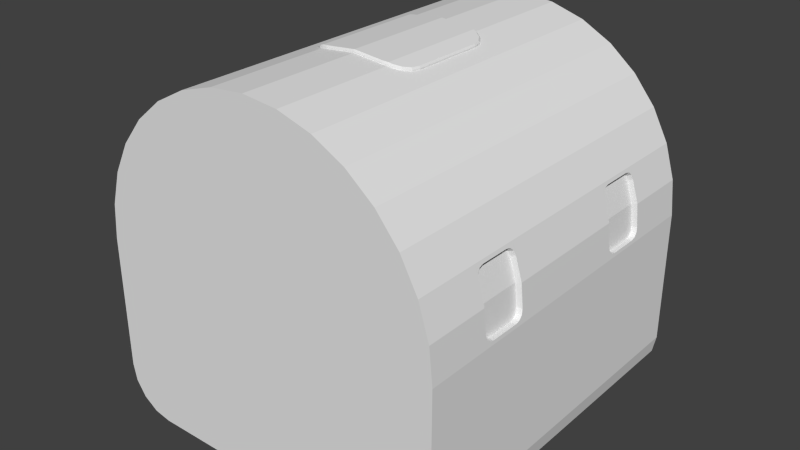 # Source: Fuselage0500_cabin.blend  (saved by Blender 2.76.0; exported with 4.5.12 LTS)
import bpy
from mathutils import Matrix  # noqa: F401  (used for matrix-valued properties, if any)

bpy.ops.wm.read_factory_settings(use_empty=True)
scene = bpy.context.scene
scene.name = 'Scene'

# ---- collections
col_collection_1 = bpy.data.collections.new('Collection 1'); scene.collection.children.link(col_collection_1)

# ---- world
world_world = bpy.data.worlds.new('World'); scene.world = world_world
world_world.color = (0.05088, 0.05088, 0.05088)
world_world.use_sun_shadow = False
world_world.sun_shadow_jitter_overblur = 0.0
world_world.cycles.sampling_method = 'MANUAL'
world_world.cycles.sample_map_resolution = 256

# ---- meshes
me_cube_001 = bpy.data.meshes.new('Cube.001')
me_cube_001.from_pydata([(1.0, -1.0, -3.576e-07), (0.1951, 1.0, 0.9808), (0.3827, -1.0, 0.9239), (0.7071, 1.0, 0.7071), (0.3827, 1.0, 0.9239), (0.9268, 1.0, -0.9268), (0.9239, 1.0, 0.3827), (0.9808, 1.0, 0.1951), (0.981, 1.0, -0.8457), (0.8457, 1.0, -0.981), (0.5556, 1.0, 0.8315), (2.384e-07, -1.0, 1.0), (0.1951, -1.0, 0.9808), (0.8457, -1.0, -0.981), (0.75, -1.0, -1.0), (0.9808, -1.0, 0.1951), (0.981, -1.0, -0.8457), (0.5556, -1.0, 0.8315), (1.0, -1.0, -0.75), (1.0, 1.0, -3.576e-07), (0.8315, 1.0, 0.5556), (0.1951, -0.3198, 0.9808), (0.0, 0.325, 1.0), (0.75, 1.0, -1.0), (0.0, 1.0, -1.0), (2.384e-07, 1.0, 1.0), (0.9268, -1.0, -0.9268), (0.9239, -1.0, 0.3827), (0.8315, -1.0, 0.5556), (0.7071, -1.0, 0.7071), (0.0, -1.0, -1.0), (1.0, 1.0, -0.75), (0.9808, 0.635, 0.1951), (0.9808, 0.365, 0.1951), (0.9514, 0.631, 0.1892), (0.9514, 0.3691, 0.1892), (0.9808, -0.365, 0.1951), (0.9808, -0.635, 0.1951), (0.9514, -0.369, 0.1892), (0.9514, -0.6309, 0.1892), (0.9239, -0.635, 0.3827), (0.9239, -0.365, 0.3827), (0.9239, 0.635, 0.3827), (0.9239, 0.365, 0.3827), (1.0, -0.635, -3.576e-07), (1.0, -0.365, -3.576e-07), (1.0, 0.635, -3.576e-07), (1.0, 0.365, -3.576e-07), (0.9296, 0.5845, 0.3639), (0.9441, 0.635, 0.3159), (0.9315, 0.6098, 0.3575), (0.9369, 0.6282, 0.3399), (0.9932, 0.635, 0.06942), (0.9981, 0.5845, 0.01951), (0.9956, 0.6282, 0.04446), (0.9974, 0.6098, 0.0262), (0.9441, 0.365, 0.3159), (0.9296, 0.4155, 0.3639), (0.9368, 0.3718, 0.3399), (0.9315, 0.3902, 0.3575), (0.9981, 0.4155, 0.01951), (0.9932, 0.365, 0.06942), (0.9974, 0.3902, 0.0262), (0.9956, 0.3718, 0.04446), (0.9162, 0.6309, 0.305), (0.9017, 0.5805, 0.353), (0.909, 0.6242, 0.329), (0.9036, 0.6057, 0.3466), (0.9681, 0.5805, 0.01892), (0.9632, 0.6309, 0.06883), (0.9675, 0.6057, 0.02561), (0.9657, 0.6242, 0.04388), (0.9017, 0.4195, 0.353), (0.9162, 0.3691, 0.305), (0.9036, 0.3943, 0.3466), (0.909, 0.3758, 0.329), (0.9632, 0.3691, 0.06883), (0.9681, 0.4195, 0.01892), (0.9657, 0.3758, 0.04388), (0.9675, 0.3943, 0.02561), (0.9296, -0.4155, 0.3639), (0.9441, -0.365, 0.3159), (0.9315, -0.3902, 0.3575), (0.9369, -0.3718, 0.3399), (0.9932, -0.365, 0.06942), (0.9981, -0.4155, 0.01951), (0.9956, -0.3718, 0.04446), (0.9974, -0.3902, 0.0262), (0.9441, -0.635, 0.3159), (0.9296, -0.5845, 0.3639), (0.9368, -0.6282, 0.3399), (0.9315, -0.6098, 0.3575), (0.9981, -0.5845, 0.01951), (0.9932, -0.635, 0.06942), (0.9974, -0.6098, 0.0262), (0.9956, -0.6282, 0.04446), (0.9162, -0.369, 0.305), (0.9017, -0.4195, 0.353), (0.909, -0.3758, 0.329), (0.9036, -0.3943, 0.3466), (0.9681, -0.4195, 0.01892), (0.9632, -0.3691, 0.06883), (0.9675, -0.3943, 0.02561), (0.9657, -0.3758, 0.04388), (0.9017, -0.5805, 0.353), (0.9162, -0.6309, 0.305), (0.9036, -0.6057, 0.3466), (0.909, -0.6242, 0.329), (0.9632, -0.6309, 0.06883), (0.9681, -0.5805, 0.01892), (0.9657, -0.6242, 0.04388), (0.9675, -0.6057, 0.02561), (0.1689, -0.325, 0.9834), (0.2889, -0.205, 0.9523), (0.3827, 0.325, 0.9239), (0.3827, -0.325, 0.9239), (0.2798, -0.2509, 0.9551), (0.2537, -0.2899, 0.963), (0.2148, -0.3159, 0.9748), (0.0, -0.325, 1.0), (0.2148, 0.3159, 0.9748), (0.2537, 0.2899, 0.963), (0.2798, 0.2509, 0.9551), (0.2889, 0.205, 0.9523), (0.1689, 0.325, 0.9834), (0.1951, 0.3198, 0.9808), (0.2487, 0.2843, 0.9795), (0.2537, 0.2899, 0.9703), (0.2121, 0.3088, 0.9906), (0.2148, 0.3159, 0.9821), (0.0, -0.325, 1.007), (2.268e-10, -0.3175, 1.015), (0.2121, -0.3088, 0.9906), (0.2148, -0.3159, 0.9821), (0.2537, -0.2899, 0.9703), (0.2487, -0.2843, 0.9795), (0.2798, -0.2509, 0.9624), (0.273, -0.2479, 0.9721), (0.2817, -0.2042, 0.9695), (0.2889, -0.205, 0.9597), (0.1682, -0.3175, 0.9984), (0.1689, -0.325, 0.9907), (0.0, 0.3175, 1.015), (5.821e-11, 0.325, 1.007), (0.1951, -0.3198, 0.9881), (0.1951, -0.3122, 0.9958), (0.273, 0.2479, 0.9721), (0.2798, 0.2509, 0.9624), (0.2889, 0.205, 0.9597), (0.2817, 0.2042, 0.9695), (0.1682, 0.3175, 0.9984), (0.1689, 0.325, 0.9907), (0.1951, 0.3198, 0.9881), (0.1951, 0.3122, 0.9958), (-1.0, -1.0, -3.576e-07), (-0.1951, 1.0, 0.9808), (-0.3827, -1.0, 0.9239), (-0.7071, 1.0, 0.7071), (-0.3827, 1.0, 0.9239), (-0.9268, 1.0, -0.9268), (-0.9239, 1.0, 0.3827), (-0.9808, 1.0, 0.1951), (-0.981, 1.0, -0.8457), (-0.8457, 1.0, -0.981), (-0.5556, 1.0, 0.8315), (-0.1951, -1.0, 0.9808), (-0.8457, -1.0, -0.981), (-0.75, -1.0, -1.0), (-0.9808, -1.0, 0.1951), (-0.981, -1.0, -0.8457), (-0.5556, -1.0, 0.8315), (-1.0, -1.0, -0.75), (-1.0, 1.0, -3.576e-07), (-0.8315, 1.0, 0.5556), (-0.1951, -0.3198, 0.9808), (-0.75, 1.0, -1.0), (-0.9268, -1.0, -0.9268), (-0.9239, -1.0, 0.3827), (-0.8315, -1.0, 0.5556), (-0.7071, -1.0, 0.7071), (-1.0, 1.0, -0.75), (-0.9808, 0.635, 0.1951), (-0.9808, 0.365, 0.1951), (-0.9514, 0.631, 0.1892), (-0.9514, 0.3691, 0.1892), (-0.9808, -0.365, 0.1951), (-0.9808, -0.635, 0.1951), (-0.9514, -0.369, 0.1892), (-0.9514, -0.6309, 0.1892), (-0.9239, -0.635, 0.3827), (-0.9239, -0.365, 0.3827), (-0.9239, 0.635, 0.3827), (-0.9239, 0.365, 0.3827), (-1.0, -0.635, -3.576e-07), (-1.0, -0.365, -3.576e-07), (-1.0, 0.635, -3.576e-07), (-1.0, 0.365, -3.576e-07), (-0.9296, 0.5845, 0.3639), (-0.9441, 0.635, 0.3159), (-0.9315, 0.6098, 0.3575), (-0.9369, 0.6282, 0.3399), (-0.9932, 0.635, 0.06942), (-0.9981, 0.5845, 0.01951), (-0.9956, 0.6282, 0.04446), (-0.9974, 0.6098, 0.0262), (-0.9441, 0.365, 0.3159), (-0.9296, 0.4155, 0.3639), (-0.9368, 0.3718, 0.3399), (-0.9315, 0.3902, 0.3575), (-0.9981, 0.4155, 0.01951), (-0.9932, 0.365, 0.06942), (-0.9974, 0.3902, 0.0262), (-0.9956, 0.3718, 0.04446), (-0.9162, 0.6309, 0.305), (-0.9017, 0.5805, 0.353), (-0.909, 0.6242, 0.329), (-0.9036, 0.6057, 0.3466), (-0.9681, 0.5805, 0.01892), (-0.9632, 0.6309, 0.06883), (-0.9675, 0.6057, 0.02561), (-0.9657, 0.6242, 0.04388), (-0.9017, 0.4195, 0.353), (-0.9162, 0.3691, 0.305), (-0.9036, 0.3943, 0.3466), (-0.909, 0.3758, 0.329), (-0.9632, 0.3691, 0.06883), (-0.9681, 0.4195, 0.01892), (-0.9657, 0.3758, 0.04388), (-0.9675, 0.3943, 0.02561), (-0.9296, -0.4155, 0.3639), (-0.9441, -0.365, 0.3159), (-0.9315, -0.3902, 0.3575), (-0.9369, -0.3718, 0.3399), (-0.9932, -0.365, 0.06942), (-0.9981, -0.4155, 0.01951), (-0.9956, -0.3718, 0.04446), (-0.9974, -0.3902, 0.0262), (-0.9441, -0.635, 0.3159), (-0.9296, -0.5845, 0.3639), (-0.9368, -0.6282, 0.3399), (-0.9315, -0.6098, 0.3575), (-0.9981, -0.5845, 0.01951), (-0.9932, -0.635, 0.06942), (-0.9974, -0.6098, 0.0262), (-0.9956, -0.6282, 0.04446), (-0.9162, -0.369, 0.305), (-0.9017, -0.4195, 0.353), (-0.909, -0.3758, 0.329), (-0.9036, -0.3943, 0.3466), (-0.9681, -0.4195, 0.01892), (-0.9632, -0.3691, 0.06883), (-0.9675, -0.3943, 0.02561), (-0.9657, -0.3758, 0.04388), (-0.9017, -0.5805, 0.353), (-0.9162, -0.6309, 0.305), (-0.9036, -0.6057, 0.3466), (-0.909, -0.6242, 0.329), (-0.9632, -0.6309, 0.06883), (-0.9681, -0.5805, 0.01892), (-0.9657, -0.6242, 0.04388), (-0.9675, -0.6057, 0.02561), (-0.1689, -0.325, 0.9834), (-0.2889, -0.205, 0.9523), (-0.3827, 0.325, 0.9239), (-0.3827, -0.325, 0.9239), (-0.2798, -0.2509, 0.9551), (-0.2537, -0.2899, 0.963), (-0.2148, -0.3159, 0.9748), (-0.2148, 0.3159, 0.9748), (-0.2537, 0.2899, 0.963), (-0.2798, 0.2509, 0.9551), (-0.2889, 0.205, 0.9523), (-0.1689, 0.325, 0.9834), (-0.1951, 0.3198, 0.9808), (-0.2487, 0.2843, 0.9795), (-0.2537, 0.2899, 0.9703), (-0.2121, 0.3088, 0.9906), (-0.2148, 0.3159, 0.9821), (-0.2121, -0.3088, 0.9906), (-0.2148, -0.3159, 0.9821), (-0.2537, -0.2899, 0.9703), (-0.2487, -0.2843, 0.9795), (-0.2798, -0.2509, 0.9624), (-0.273, -0.2479, 0.9721), (-0.2817, -0.2042, 0.9695), (-0.2889, -0.205, 0.9597), (-0.1682, -0.3175, 0.9984), (-0.1689, -0.325, 0.9907), (-0.1951, -0.3198, 0.9881), (-0.1951, -0.3122, 0.9958), (-0.273, 0.2479, 0.9721), (-0.2798, 0.2509, 0.9624), (-0.2889, 0.205, 0.9597), (-0.2817, 0.2042, 0.9695), (-0.1682, 0.3175, 0.9984), (-0.1689, 0.325, 0.9907), (-0.1951, 0.3198, 0.9881), (-0.1951, 0.3122, 0.9958)], [], [(9, 13, 14, 23), (24, 23, 14, 30), (41, 43, 42, 6, 20, 28, 27, 40), (5, 8, 16, 26), (16, 8, 31, 18), (14, 13, 26, 16, 18, 0, 15, 27, 28, 29, 17, 2, 12, 11, 30), (29, 28, 20, 3), (10, 17, 29, 3), (20, 6, 7, 19, 31, 8, 5, 9, 23, 24, 25, 1, 4, 10, 3), (13, 9, 5, 26), (60, 53, 68, 77), (57, 72, 65, 48), (58, 59, 57, 43, 56), (52, 32, 34, 69), (49, 64, 34, 32), (61, 76, 35, 33), (64, 66, 67, 65, 72, 74, 75, 73, 35, 34), (56, 33, 35, 73), (89, 104, 97, 80), (68, 70, 71, 69, 34, 35, 76, 78, 79, 77), (92, 85, 100, 109), (84, 36, 38, 101), (81, 96, 38, 36), (93, 108, 39, 37), (96, 98, 99, 97, 104, 106, 107, 105, 39, 38), (88, 37, 39, 105), (100, 102, 103, 101, 38, 39, 108, 110, 111, 109), (48, 65, 67, 50), (50, 67, 66, 51), (51, 66, 64, 49), (56, 73, 75, 58), (58, 75, 74, 59), (59, 74, 72, 57), (52, 69, 71, 54), (54, 71, 70, 55), (55, 70, 68, 53), (60, 77, 79, 62), (62, 79, 78, 63), (63, 78, 76, 61), (80, 97, 99, 82), (82, 99, 98, 83), (83, 98, 96, 81), (88, 105, 107, 90), (90, 107, 106, 91), (91, 106, 104, 89), (84, 101, 103, 86), (86, 103, 102, 87), (87, 102, 100, 85), (92, 109, 111, 94), (94, 111, 110, 95), (95, 110, 108, 93), (82, 83, 81, 41, 80), (62, 63, 61, 47, 60), (86, 87, 85, 45, 84), (94, 95, 93, 44, 92), (90, 91, 89, 40, 88), (50, 51, 49, 42, 48), (54, 55, 53, 46, 52), (47, 46, 53, 60), (42, 43, 57, 48), (33, 36, 84, 45, 47, 61), (33, 56, 43, 41, 81, 36), (41, 40, 89, 80), (44, 45, 85, 92), (19, 46, 47, 45, 44, 0, 18, 31), (7, 32, 52, 46, 19), (32, 7, 6, 42, 49), (40, 27, 15, 37, 88), (15, 0, 44, 93, 37), (4, 114, 115, 2, 17, 10), (21, 118, 133, 144), (124, 22, 143, 151), (117, 134, 133, 118), (116, 136, 134, 117), (113, 139, 136, 116), (123, 148, 139, 113), (21, 144, 141, 112), (125, 124, 151, 152), (121, 120, 129, 127), (125, 152, 129, 120), (145, 153, 150, 142, 131, 140), (116, 117, 118, 21, 115, 113), (123, 122, 147, 148), (122, 121, 127, 147), (112, 141, 130, 119), (141, 144, 145, 140), (133, 134, 135, 132), (130, 141, 140, 131), (132, 145, 144, 133), (134, 136, 137, 135), (142, 150, 151, 143), (139, 148, 149, 138), (129, 152, 153, 128), (128, 126, 127, 129), (126, 146, 147, 127), (150, 153, 152, 151), (136, 139, 138, 137), (146, 149, 148, 147), (135, 137, 138, 149, 146, 126, 128, 153, 145, 132), (125, 120, 121, 122, 123, 114), (114, 123, 113, 115), (1, 125, 114, 4), (1, 25, 22, 124, 125), (2, 115, 21, 12), (12, 21, 112, 119, 11), (163, 175, 167, 166), (190, 189, 177, 178, 173, 160, 191, 192), (159, 176, 169, 162), (169, 171, 180, 162), (179, 157, 173, 178), (164, 157, 179, 170), (166, 176, 159, 163), (209, 226, 217, 202), (206, 197, 214, 221), (207, 205, 192, 206, 208), (201, 218, 183, 181), (198, 181, 183, 213), (210, 182, 184, 225), (213, 183, 184, 222, 224, 223, 221, 214, 216, 215), (205, 222, 184, 182), (238, 229, 246, 253), (217, 226, 228, 227, 225, 184, 183, 218, 220, 219), (241, 258, 249, 234), (233, 250, 187, 185), (230, 185, 187, 245), (242, 186, 188, 257), (245, 187, 188, 254, 256, 255, 253, 246, 248, 247), (237, 254, 188, 186), (249, 258, 260, 259, 257, 188, 187, 250, 252, 251), (197, 199, 216, 214), (199, 200, 215, 216), (200, 198, 213, 215), (205, 207, 224, 222), (207, 208, 223, 224), (208, 206, 221, 223), (201, 203, 220, 218), (203, 204, 219, 220), (204, 202, 217, 219), (209, 211, 228, 226), (211, 212, 227, 228), (212, 210, 225, 227), (229, 231, 248, 246), (231, 232, 247, 248), (232, 230, 245, 247), (237, 239, 256, 254), (239, 240, 255, 256), (240, 238, 253, 255), (233, 235, 252, 250), (235, 236, 251, 252), (236, 234, 249, 251), (241, 243, 260, 258), (243, 244, 259, 260), (244, 242, 257, 259), (231, 229, 190, 230, 232), (211, 209, 196, 210, 212), (235, 233, 194, 234, 236), (243, 241, 193, 242, 244), (239, 237, 189, 238, 240), (199, 197, 191, 198, 200), (203, 201, 195, 202, 204), (196, 209, 202, 195), (191, 197, 206, 192), (182, 210, 196, 194, 233, 185), (182, 185, 230, 190, 192, 205), (190, 229, 238, 189), (193, 241, 234, 194), (172, 180, 171, 154, 193, 194, 196, 195), (161, 172, 195, 201, 181), (181, 198, 191, 160, 161), (189, 237, 186, 168, 177), (168, 186, 242, 193, 154), (158, 164, 170, 156, 264, 263), (174, 288, 279, 267), (266, 267, 279, 280), (265, 266, 280, 282), (262, 265, 282, 285), (271, 262, 285, 292), (174, 261, 287, 288), (273, 296, 295, 272), (269, 275, 277, 268), (273, 268, 277, 296), (265, 262, 264, 174, 267, 266), (271, 292, 291, 270), (270, 291, 275, 269), (287, 286, 289, 288), (279, 278, 281, 280), (278, 279, 288, 289), (280, 281, 283, 282), (285, 284, 293, 292), (277, 276, 297, 296), (276, 277, 275, 274), (274, 275, 291, 290), (294, 295, 296, 297), (282, 283, 284, 285), (290, 291, 292, 293), (281, 278, 289, 297, 276, 274, 290, 293, 284, 283), (273, 263, 271, 270, 269, 268), (263, 264, 262, 271), (155, 158, 263, 273), (156, 165, 174, 264), (130, 287, 261, 119), (130, 131, 286, 287), (11, 119, 261, 174, 165), (131, 142, 294, 297, 289, 286), (143, 295, 294, 142), (22, 272, 295, 143), (25, 155, 273, 272, 22), (24, 30, 167, 175), (25, 24, 175, 163, 159, 162, 180, 172, 161, 160, 173, 157, 164, 158, 155), (11, 165, 156, 170, 179, 178, 177, 168, 154, 171, 169, 176, 166, 167, 30)])
_uv = me_cube_001.uv_layers.new(name='UVMap')
_uv.uv.foreach_set('vector', [0.07356, 0.003933, 0.07356, 0.4414, 0.05284, 0.4414, 0.05284, 0.003933, 0.1358, 0.00387, 0.3018, 0.00387, 0.3018, 0.4414, 0.1358, 0.4414, 0.5624, 0.1433, 0.5624, 0.3035, 0.5624, 0.3628, 0.5624, 0.4429, 0.5194, 0.4429, 0.5194, 0.003974, 0.5624, 0.003974, 0.5624, 0.08408, 0.09428, 0.003933, 0.115, 0.003933, 0.115, 0.4414, 0.09428, 0.4414, 0.115, 0.4414, 0.115, 0.003933, 0.1357, 0.003933, 0.1357, 0.4414, 0.9983, 0.8095, 0.9937, 0.7865, 0.9806, 0.7669, 0.9611, 0.7539, 0.938, 0.7493, 0.7573, 0.7493, 0.7103, 0.7539, 0.6651, 0.7676, 0.6235, 0.7899, 0.587, 0.8199, 0.557, 0.8564, 0.5347, 0.898, 0.521, 0.9432, 0.5164, 0.9903, 0.9983, 0.9903, 0.4763, 0.003974, 0.5194, 0.003974, 0.5194, 0.4429, 0.4763, 0.4429, 0.4333, 0.4429, 0.4333, 0.003974, 0.4763, 0.003974, 0.4763, 0.4429, 0.6235, 0.7899, 0.6651, 0.7676, 0.7103, 0.7539, 0.7573, 0.7493, 0.938, 0.7493, 0.9611, 0.7539, 0.9806, 0.7669, 0.9937, 0.7865, 0.9983, 0.8095, 0.9983, 0.9903, 0.5164, 0.9903, 0.521, 0.9433, 0.5347, 0.898, 0.557, 0.8564, 0.587, 0.8199, 0.07356, 0.4414, 0.07356, 0.003933, 0.09428, 0.003933, 0.09428, 0.4414, 0.242, 0.8086, 0.2719, 0.8086, 0.2712, 0.8139, 0.2427, 0.8139, 0.242, 0.7959, 0.2427, 0.7906, 0.2712, 0.7906, 0.2719, 0.7959, 0.2007, 0.9134, 0.1965, 0.909, 0.1909, 0.9073, 0.2026, 0.9033, 0.2026, 0.9196, 0.2856, 0.81, 0.3075, 0.8147, 0.3058, 0.8198, 0.2849, 0.8153, 0.2856, 0.7946, 0.2849, 0.7893, 0.3058, 0.7848, 0.3075, 0.7899, 0.2282, 0.81, 0.229, 0.8153, 0.208, 0.8198, 0.2064, 0.8147, 0.4073, 0.8705, 0.4056, 0.8768, 0.401, 0.8815, 0.3946, 0.8832, 0.3539, 0.8832, 0.3475, 0.8815, 0.3428, 0.8768, 0.3411, 0.8705, 0.3411, 0.8399, 0.4073, 0.8399, 0.2282, 0.7946, 0.2064, 0.7899, 0.208, 0.7848, 0.229, 0.7893, 0.1566, 0.8382, 0.1573, 0.8329, 0.1858, 0.8329, 0.1865, 0.8382, 0.3946, 0.7966, 0.401, 0.7983, 0.4056, 0.803, 0.4073, 0.8093, 0.4073, 0.8399, 0.3411, 0.8399, 0.3411, 0.8093, 0.3428, 0.803, 0.3475, 0.7983, 0.3539, 0.7966, 0.1566, 0.839, 0.1865, 0.839, 0.1858, 0.8443, 0.1573, 0.8443, 0.2002, 0.8403, 0.2221, 0.8451, 0.2205, 0.8502, 0.1995, 0.8456, 0.2002, 0.8369, 0.1995, 0.8316, 0.2205, 0.8271, 0.2221, 0.8322, 0.1429, 0.8403, 0.1436, 0.8456, 0.1226, 0.8502, 0.121, 0.8451, 0.4073, 0.8705, 0.4056, 0.8768, 0.401, 0.8815, 0.3946, 0.8832, 0.3539, 0.8832, 0.3475, 0.8815, 0.3428, 0.8768, 0.3411, 0.8705, 0.3411, 0.8399, 0.4073, 0.8399, 0.1429, 0.8369, 0.121, 0.8322, 0.1226, 0.8271, 0.1436, 0.8316, 0.3946, 0.7966, 0.401, 0.7983, 0.4056, 0.803, 0.4073, 0.8093, 0.4073, 0.8399, 0.3411, 0.8399, 0.3411, 0.8093, 0.3428, 0.803, 0.3475, 0.7983, 0.3539, 0.7966, 0.2719, 0.7959, 0.2712, 0.7906, 0.2758, 0.7905, 0.2765, 0.7958, 0.2765, 0.7958, 0.2758, 0.7905, 0.2804, 0.7901, 0.2811, 0.7954, 0.2811, 0.7954, 0.2804, 0.7901, 0.2849, 0.7893, 0.2856, 0.7946, 0.2282, 0.7946, 0.229, 0.7893, 0.2335, 0.7901, 0.2328, 0.7954, 0.2328, 0.7954, 0.2335, 0.7901, 0.2381, 0.7905, 0.2374, 0.7958, 0.2374, 0.7958, 0.2381, 0.7905, 0.2427, 0.7906, 0.242, 0.7959, 0.2856, 0.81, 0.2849, 0.8153, 0.2804, 0.8145, 0.2811, 0.8092, 0.2811, 0.8092, 0.2804, 0.8145, 0.2758, 0.8141, 0.2765, 0.8088, 0.2765, 0.8088, 0.2758, 0.8141, 0.2712, 0.8139, 0.2719, 0.8086, 0.242, 0.8086, 0.2427, 0.8139, 0.2381, 0.8141, 0.2374, 0.8088, 0.2374, 0.8088, 0.2381, 0.8141, 0.2335, 0.8145, 0.2328, 0.8092, 0.2328, 0.8092, 0.2335, 0.8145, 0.229, 0.8153, 0.2282, 0.81, 0.1865, 0.8382, 0.1858, 0.8329, 0.1904, 0.8328, 0.1911, 0.8381, 0.1911, 0.8381, 0.1904, 0.8328, 0.195, 0.8324, 0.1957, 0.8377, 0.1957, 0.8377, 0.195, 0.8324, 0.1995, 0.8316, 0.2002, 0.8369, 0.1429, 0.8369, 0.1436, 0.8316, 0.1481, 0.8324, 0.1474, 0.8377, 0.1474, 0.8377, 0.1481, 0.8324, 0.1527, 0.8328, 0.152, 0.8381, 0.152, 0.8381, 0.1527, 0.8328, 0.1573, 0.8329, 0.1566, 0.8382, 0.2002, 0.8403, 0.1995, 0.8456, 0.195, 0.8448, 0.1957, 0.8395, 0.1957, 0.8395, 0.195, 0.8448, 0.1904, 0.8444, 0.1911, 0.8391, 0.1911, 0.8391, 0.1904, 0.8444, 0.1858, 0.8443, 0.1865, 0.839, 0.1566, 0.839, 0.1573, 0.8443, 0.1527, 0.8444, 0.152, 0.8391, 0.152, 0.8391, 0.1527, 0.8444, 0.1481, 0.8448, 0.1474, 0.8395, 0.1474, 0.8395, 0.1481, 0.8448, 0.1436, 0.8456, 0.1429, 0.8403, 0.3682, 0.909, 0.364, 0.9134, 0.3626, 0.9196, 0.3626, 0.9033, 0.3738, 0.9073, 0.1965, 0.985, 0.2007, 0.9805, 0.2026, 0.9744, 0.2026, 0.9916, 0.1909, 0.9867, 0.364, 0.9805, 0.3682, 0.985, 0.3738, 0.9867, 0.3626, 0.9916, 0.3626, 0.9744, 0.417, 0.985, 0.4211, 0.9805, 0.4227, 0.9744, 0.4227, 0.9916, 0.4112, 0.9867, 0.4211, 0.9134, 0.417, 0.909, 0.4112, 0.9073, 0.4227, 0.9033, 0.4227, 0.9196, 0.1476, 0.909, 0.1435, 0.9134, 0.1417, 0.9196, 0.1417, 0.9033, 0.1532, 0.9073, 0.1435, 0.9805, 0.1476, 0.985, 0.1532, 0.9867, 0.1417, 0.9916, 0.1417, 0.9744, 0.2026, 0.9916, 0.1417, 0.9916, 0.1532, 0.9867, 0.1909, 0.9867, 0.1417, 0.9033, 0.2026, 0.9033, 0.1909, 0.9073, 0.1532, 0.9073, 0.2026, 0.9477, 0.3626, 0.9477, 0.3626, 0.9744, 0.3626, 0.9916, 0.2026, 0.9916, 0.2026, 0.9744, 0.2026, 0.9477, 0.2026, 0.9196, 0.2026, 0.9033, 0.3626, 0.9033, 0.3626, 0.9196, 0.3626, 0.9477, 0.3626, 0.9033, 0.4227, 0.9033, 0.4112, 0.9073, 0.3738, 0.9073, 0.4227, 0.9916, 0.3626, 0.9916, 0.3738, 0.9867, 0.4112, 0.9867, 0.833, 0.4429, 0.833, 0.3626, 0.833, 0.293, 0.833, 0.1433, 0.833, 0.08406, 0.833, 0.003941, 0.9942, 0.003941, 0.9942, 0.4429, 0.0633, 0.9477, 0.1417, 0.9477, 0.1417, 0.9744, 0.1417, 0.9916, 0.0633, 0.9916, 0.1417, 0.9477, 0.0633, 0.9477, 0.0633, 0.9033, 0.1417, 0.9033, 0.1417, 0.9196, 0.4227, 0.9033, 0.5022, 0.9033, 0.5022, 0.9477, 0.4227, 0.9477, 0.4227, 0.9196, 0.5022, 0.9477, 0.5022, 0.9916, 0.4227, 0.9916, 0.4227, 0.9744, 0.4227, 0.9477, 0.3903, 0.4429, 0.3903, 0.2948, 0.3903, 0.1521, 0.3903, 0.003974, 0.4333, 0.003974, 0.4333, 0.4429, 0.137, 0.8683, 0.1399, 0.866, 0.1403, 0.8672, 0.1375, 0.8695, 0.2657, 0.8709, 0.2904, 0.888, 0.2898, 0.8891, 0.2651, 0.8721, 0.1472, 0.8619, 0.1474, 0.8631, 0.1403, 0.8672, 0.1399, 0.866, 0.1551, 0.8592, 0.1552, 0.8605, 0.1474, 0.8631, 0.1472, 0.8619, 0.1633, 0.8583, 0.1634, 0.8596, 0.1552, 0.8605, 0.1551, 0.8592, 0.2358, 0.8585, 0.2357, 0.8598, 0.1634, 0.8596, 0.1633, 0.8583, 0.137, 0.8683, 0.1375, 0.8695, 0.1334, 0.8719, 0.1328, 0.8707, 0.2616, 0.8685, 0.2657, 0.8709, 0.2651, 0.8721, 0.2611, 0.8697, 0.2516, 0.8621, 0.2588, 0.8662, 0.2584, 0.8674, 0.2513, 0.8634, 0.2616, 0.8685, 0.2611, 0.8697, 0.2584, 0.8674, 0.2588, 0.8662, 0.4208, 0.8054, 0.5313, 0.8054, 0.5323, 0.8102, 0.5323, 0.8401, 0.4199, 0.8401, 0.4199, 0.8102, 0.3671, 0.17, 0.3607, 0.1598, 0.3518, 0.1541, 0.3473, 0.1533, 0.3903, 0.1521, 0.3688, 0.1784, 0.2358, 0.8585, 0.2439, 0.8595, 0.2437, 0.8608, 0.2357, 0.8598, 0.2439, 0.8595, 0.2516, 0.8621, 0.2513, 0.8634, 0.2437, 0.8608, 0.1328, 0.8707, 0.1334, 0.8719, 0.1082, 0.8891, 0.1076, 0.8879, 0.1334, 0.8719, 0.1375, 0.8695, 0.1386, 0.8711, 0.1343, 0.8736, 0.1403, 0.8672, 0.1474, 0.8631, 0.148, 0.8651, 0.1411, 0.869, 0.1082, 0.8891, 0.1334, 0.8719, 0.1343, 0.8736, 0.1092, 0.8908, 0.1411, 0.869, 0.1386, 0.8711, 0.1375, 0.8695, 0.1403, 0.8672, 0.1474, 0.8631, 0.1552, 0.8605, 0.1555, 0.8626, 0.148, 0.8651, 0.2888, 0.8908, 0.2642, 0.8738, 0.2651, 0.8721, 0.2898, 0.8891, 0.1634, 0.8596, 0.2357, 0.8598, 0.2356, 0.862, 0.1634, 0.8618, 0.2584, 0.8674, 0.2611, 0.8697, 0.26, 0.8713, 0.2576, 0.8692, 0.2576, 0.8692, 0.2508, 0.8653, 0.2513, 0.8634, 0.2584, 0.8674, 0.2508, 0.8653, 0.2434, 0.8629, 0.2437, 0.8608, 0.2513, 0.8634, 0.2642, 0.8738, 0.26, 0.8713, 0.2611, 0.8697, 0.2651, 0.8721, 0.1552, 0.8605, 0.1634, 0.8596, 0.1634, 0.8618, 0.1555, 0.8626, 0.2434, 0.8629, 0.2356, 0.862, 0.2357, 0.8598, 0.2437, 0.8608, 0.4258, 0.7955, 0.4322, 0.791, 0.4399, 0.7894, 0.5122, 0.7894, 0.5199, 0.791, 0.5264, 0.7955, 0.5307, 0.8023, 0.5313, 0.8054, 0.4208, 0.8054, 0.4214, 0.8023, 0.3473, 0.2936, 0.3518, 0.2928, 0.3607, 0.2871, 0.3671, 0.2769, 0.3688, 0.2684, 0.3903, 0.2948, 0.3903, 0.2948, 0.3688, 0.2684, 0.3688, 0.1784, 0.3903, 0.1521, 0.3473, 0.4429, 0.3473, 0.2936, 0.3903, 0.2948, 0.3903, 0.4429, 0.3473, 0.4429, 0.3043, 0.4429, 0.3043, 0.2948, 0.3415, 0.2948, 0.3473, 0.2936, 0.3903, 0.003974, 0.3903, 0.1521, 0.3473, 0.1533, 0.3473, 0.003974, 0.3473, 0.003974, 0.3473, 0.1533, 0.3415, 0.1521, 0.3043, 0.1521, 0.3043, 0.003974, 0.07356, 0.003933, 0.05284, 0.003933, 0.05284, 0.4414, 0.07356, 0.4414, 0.5624, 0.3035, 0.5624, 0.3628, 0.5624, 0.4429, 0.5194, 0.4429, 0.5194, 0.003974, 0.5624, 0.003974, 0.5624, 0.08408, 0.5624, 0.1433, 0.09428, 0.003933, 0.09428, 0.4414, 0.115, 0.4414, 0.115, 0.003933, 0.115, 0.4414, 0.1357, 0.4414, 0.1357, 0.003933, 0.115, 0.003933, 0.4763, 0.4429, 0.4763, 0.003974, 0.5194, 0.003974, 0.5194, 0.4429, 0.4333, 0.003974, 0.4763, 0.003974, 0.4763, 0.4429, 0.4333, 0.4429, 0.07356, 0.4414, 0.09428, 0.4414, 0.09428, 0.003933, 0.07356, 0.003933, 0.1401, 0.7959, 0.1408, 0.7906, 0.1693, 0.7906, 0.17, 0.7959, 0.1401, 0.8086, 0.17, 0.8086, 0.1693, 0.8139, 0.1408, 0.8139, 0.2007, 0.9805, 0.2026, 0.9744, 0.2026, 0.9916, 0.1909, 0.9867, 0.1965, 0.985, 0.1838, 0.7946, 0.1831, 0.7893, 0.204, 0.7848, 0.2056, 0.7899, 0.1838, 0.81, 0.2056, 0.8147, 0.204, 0.8198, 0.1831, 0.8153, 0.1264, 0.7946, 0.1045, 0.7899, 0.1062, 0.7848, 0.1271, 0.7893, 0.3411, 0.8705, 0.3411, 0.8399, 0.4073, 0.8399, 0.4073, 0.8705, 0.4056, 0.8768, 0.401, 0.8815, 0.3946, 0.8832, 0.3539, 0.8832, 0.3475, 0.8815, 0.3428, 0.8768, 0.1264, 0.81, 0.1271, 0.8153, 0.1062, 0.8198, 0.1045, 0.8147, 0.242, 0.7967, 0.2719, 0.7967, 0.2712, 0.802, 0.2427, 0.802, 0.3539, 0.7966, 0.3946, 0.7966, 0.401, 0.7983, 0.4056, 0.803, 0.4073, 0.8093, 0.4073, 0.8399, 0.3411, 0.8399, 0.3411, 0.8093, 0.3428, 0.803, 0.3475, 0.7983, 0.1401, 0.8079, 0.1408, 0.8026, 0.1693, 0.8026, 0.17, 0.8079, 0.1838, 0.8065, 0.1831, 0.8012, 0.204, 0.7967, 0.2056, 0.8018, 0.2856, 0.798, 0.3075, 0.8028, 0.3058, 0.8079, 0.2849, 0.8033, 0.1264, 0.8065, 0.1045, 0.8018, 0.1062, 0.7967, 0.1271, 0.8012, 0.4073, 0.8093, 0.4073, 0.8399, 0.3411, 0.8399, 0.3411, 0.8093, 0.3428, 0.803, 0.3475, 0.7983, 0.3539, 0.7966, 0.3946, 0.7966, 0.401, 0.7983, 0.4056, 0.803, 0.2282, 0.798, 0.229, 0.8033, 0.208, 0.8079, 0.2064, 0.8028, 0.3946, 0.8832, 0.3539, 0.8832, 0.3475, 0.8815, 0.3428, 0.8768, 0.3411, 0.8705, 0.3411, 0.8399, 0.4073, 0.8399, 0.4073, 0.8705, 0.4056, 0.8768, 0.401, 0.8815, 0.17, 0.8086, 0.1747, 0.8088, 0.1739, 0.8141, 0.1693, 0.8139, 0.1747, 0.8088, 0.1792, 0.8092, 0.1785, 0.8145, 0.1739, 0.8141, 0.1792, 0.8092, 0.1838, 0.81, 0.1831, 0.8153, 0.1785, 0.8145, 0.1264, 0.81, 0.1309, 0.8092, 0.1316, 0.8145, 0.1271, 0.8153, 0.1309, 0.8092, 0.1355, 0.8088, 0.1362, 0.8141, 0.1316, 0.8145, 0.1355, 0.8088, 0.1401, 0.8086, 0.1408, 0.8139, 0.1362, 0.8141, 0.1838, 0.7946, 0.1792, 0.7954, 0.1785, 0.7901, 0.1831, 0.7893, 0.1792, 0.7954, 0.1747, 0.7958, 0.1739, 0.7905, 0.1785, 0.7901, 0.1747, 0.7958, 0.17, 0.7959, 0.1693, 0.7906, 0.1739, 0.7905, 0.1401, 0.7959, 0.1355, 0.7958, 0.1362, 0.7905, 0.1408, 0.7906, 0.1355, 0.7958, 0.1309, 0.7954, 0.1316, 0.7901, 0.1362, 0.7905, 0.1309, 0.7954, 0.1264, 0.7946, 0.1271, 0.7893, 0.1316, 0.7901, 0.2719, 0.7967, 0.2765, 0.7968, 0.2758, 0.8021, 0.2712, 0.802, 0.2765, 0.7968, 0.2811, 0.7972, 0.2804, 0.8025, 0.2758, 0.8021, 0.2811, 0.7972, 0.2856, 0.798, 0.2849, 0.8033, 0.2804, 0.8025, 0.2282, 0.798, 0.2328, 0.7972, 0.2335, 0.8025, 0.229, 0.8033, 0.2328, 0.7972, 0.2374, 0.7968, 0.2381, 0.8021, 0.2335, 0.8025, 0.2374, 0.7968, 0.242, 0.7967, 0.2427, 0.802, 0.2381, 0.8021, 0.1838, 0.8065, 0.1792, 0.8073, 0.1785, 0.802, 0.1831, 0.8012, 0.1792, 0.8073, 0.1747, 0.8077, 0.1739, 0.8024, 0.1785, 0.802, 0.1747, 0.8077, 0.17, 0.8079, 0.1693, 0.8026, 0.1739, 0.8024, 0.1401, 0.8079, 0.1355, 0.8077, 0.1362, 0.8024, 0.1408, 0.8026, 0.1355, 0.8077, 0.1309, 0.8073, 0.1316, 0.802, 0.1362, 0.8024, 0.1309, 0.8073, 0.1264, 0.8065, 0.1271, 0.8012, 0.1316, 0.802, 0.3682, 0.985, 0.3738, 0.9867, 0.3626, 0.9916, 0.3626, 0.9744, 0.364, 0.9805, 0.1965, 0.909, 0.1909, 0.9073, 0.2026, 0.9033, 0.2026, 0.9196, 0.2007, 0.9134, 0.364, 0.9134, 0.3626, 0.9196, 0.3626, 0.9033, 0.3738, 0.9073, 0.3682, 0.909, 0.417, 0.909, 0.4112, 0.9073, 0.4227, 0.9033, 0.4227, 0.9196, 0.4211, 0.9134, 0.4211, 0.9805, 0.4227, 0.9744, 0.4227, 0.9916, 0.4112, 0.9867, 0.417, 0.985, 0.1476, 0.985, 0.1532, 0.9867, 0.1417, 0.9916, 0.1417, 0.9744, 0.1435, 0.9805, 0.1435, 0.9134, 0.1417, 0.9196, 0.1417, 0.9033, 0.1532, 0.9073, 0.1476, 0.909, 0.2026, 0.9033, 0.1909, 0.9073, 0.1532, 0.9073, 0.1417, 0.9033, 0.1417, 0.9916, 0.1532, 0.9867, 0.1909, 0.9867, 0.2026, 0.9916, 0.2026, 0.9477, 0.2026, 0.9196, 0.2026, 0.9033, 0.3626, 0.9033, 0.3626, 0.9196, 0.3626, 0.9477, 0.2026, 0.9477, 0.3626, 0.9477, 0.3626, 0.9744, 0.3626, 0.9916, 0.2026, 0.9916, 0.2026, 0.9744, 0.3626, 0.9916, 0.3738, 0.9867, 0.4112, 0.9867, 0.4227, 0.9916, 0.4227, 0.9033, 0.4112, 0.9073, 0.3738, 0.9073, 0.3626, 0.9033, 0.833, 0.4429, 0.9942, 0.4429, 0.9942, 0.003941, 0.833, 0.003941, 0.833, 0.08406, 0.833, 0.1433, 0.833, 0.293, 0.833, 0.3626, 0.0633, 0.9477, 0.0633, 0.9033, 0.1417, 0.9033, 0.1417, 0.9196, 0.1417, 0.9477, 0.1417, 0.9477, 0.1417, 0.9744, 0.1417, 0.9916, 0.0633, 0.9916, 0.0633, 0.9477, 0.4227, 0.9916, 0.4227, 0.9744, 0.4227, 0.9477, 0.5022, 0.9477, 0.5022, 0.9916, 0.5022, 0.9477, 0.4227, 0.9477, 0.4227, 0.9196, 0.4227, 0.9033, 0.5022, 0.9033, 0.3903, 0.003974, 0.4333, 0.003974, 0.4333, 0.4429, 0.3903, 0.4429, 0.3903, 0.2948, 0.3903, 0.1521, 0.2619, 0.8681, 0.2614, 0.8693, 0.2586, 0.867, 0.259, 0.8658, 0.2517, 0.8617, 0.259, 0.8658, 0.2586, 0.867, 0.2514, 0.8629, 0.2438, 0.859, 0.2517, 0.8617, 0.2514, 0.8629, 0.2437, 0.8603, 0.2356, 0.8581, 0.2438, 0.859, 0.2437, 0.8603, 0.2355, 0.8594, 0.1631, 0.8583, 0.2356, 0.8581, 0.2355, 0.8594, 0.1632, 0.8596, 0.2619, 0.8681, 0.2661, 0.8705, 0.2655, 0.8717, 0.2614, 0.8693, 0.1373, 0.8683, 0.1378, 0.8695, 0.1338, 0.8719, 0.1332, 0.8707, 0.1473, 0.8619, 0.1475, 0.8632, 0.1405, 0.8672, 0.1401, 0.8661, 0.1373, 0.8683, 0.1401, 0.8661, 0.1405, 0.8672, 0.1378, 0.8695, 0.3671, 0.2769, 0.3688, 0.2684, 0.3903, 0.2948, 0.3473, 0.2936, 0.3518, 0.2928, 0.3607, 0.2871, 0.1631, 0.8583, 0.1632, 0.8596, 0.1551, 0.8606, 0.155, 0.8593, 0.155, 0.8593, 0.1551, 0.8606, 0.1475, 0.8632, 0.1473, 0.8619, 0.2655, 0.8717, 0.2646, 0.8734, 0.2603, 0.8709, 0.2614, 0.8693, 0.2586, 0.867, 0.2578, 0.8688, 0.2508, 0.8649, 0.2514, 0.8629, 0.2578, 0.8688, 0.2586, 0.867, 0.2614, 0.8693, 0.2603, 0.8709, 0.2514, 0.8629, 0.2508, 0.8649, 0.2434, 0.8625, 0.2437, 0.8603, 0.2355, 0.8594, 0.2355, 0.8616, 0.1632, 0.8618, 0.1632, 0.8596, 0.1405, 0.8672, 0.1413, 0.869, 0.1389, 0.8711, 0.1378, 0.8695, 0.1413, 0.869, 0.1405, 0.8672, 0.1475, 0.8632, 0.1481, 0.8651, 0.1481, 0.8651, 0.1475, 0.8632, 0.1551, 0.8606, 0.1555, 0.8627, 0.1347, 0.8736, 0.1338, 0.8719, 0.1378, 0.8695, 0.1389, 0.8711, 0.2437, 0.8603, 0.2434, 0.8625, 0.2355, 0.8616, 0.2355, 0.8594, 0.1555, 0.8627, 0.1551, 0.8606, 0.1632, 0.8596, 0.1632, 0.8618, 0.4258, 0.8847, 0.4214, 0.8779, 0.4208, 0.8748, 0.5313, 0.8748, 0.5307, 0.8779, 0.5264, 0.8847, 0.5199, 0.8892, 0.5122, 0.8908, 0.4399, 0.8908, 0.4322, 0.8892, 0.3473, 0.1533, 0.3903, 0.1521, 0.3688, 0.1784, 0.3671, 0.17, 0.3607, 0.1598, 0.3518, 0.1541, 0.3903, 0.1521, 0.3903, 0.2948, 0.3688, 0.2684, 0.3688, 0.1784, 0.3473, 0.003974, 0.3903, 0.003974, 0.3903, 0.1521, 0.3473, 0.1533, 0.3903, 0.4429, 0.3473, 0.4429, 0.3473, 0.2936, 0.3903, 0.2948, 0.2907, 0.8889, 0.2655, 0.8717, 0.2661, 0.8705, 0.2913, 0.8877, 0.2907, 0.8889, 0.2897, 0.8906, 0.2646, 0.8734, 0.2655, 0.8717, 0.3043, 0.4429, 0.3043, 0.2948, 0.3415, 0.2948, 0.3473, 0.2936, 0.3473, 0.4429, 0.4199, 0.8401, 0.5323, 0.8401, 0.5323, 0.87, 0.5313, 0.8748, 0.4208, 0.8748, 0.4199, 0.87, 0.1091, 0.8889, 0.1338, 0.8719, 0.1347, 0.8736, 0.1101, 0.8906, 0.1085, 0.8878, 0.1332, 0.8707, 0.1338, 0.8719, 0.1091, 0.8889, 0.3043, 0.003974, 0.3473, 0.003974, 0.3473, 0.1533, 0.3415, 0.1521, 0.3043, 0.1521, 0.1358, 0.003869, 0.1358, 0.4414, 0.3018, 0.4414, 0.3018, 0.003869, 0.5164, 0.9903, 0.9983, 0.9903, 0.9983, 0.8095, 0.9937, 0.7865, 0.9806, 0.7669, 0.9611, 0.7539, 0.938, 0.7493, 0.7573, 0.7493, 0.7103, 0.7539, 0.6651, 0.7676, 0.6235, 0.7899, 0.587, 0.8199, 0.557, 0.8564, 0.5347, 0.898, 0.521, 0.9432, 0.5164, 0.9903, 0.521, 0.9432, 0.5347, 0.898, 0.557, 0.8564, 0.587, 0.8199, 0.6235, 0.7899, 0.6651, 0.7676, 0.7103, 0.7539, 0.7573, 0.7493, 0.938, 0.7493, 0.9611, 0.7539, 0.9806, 0.7669, 0.9937, 0.7865, 0.9983, 0.8095, 0.9983, 0.9903])
me_cube_001.use_remesh_preserve_volume = False
me_cube_001.use_remesh_preserve_attributes = False
me_cube_001.use_mirror_vertex_groups = False
me_cube_001.update()

# ---- objects
ob_fuselage = bpy.data.objects.new('Fuselage', me_cube_001)

# ---- transforms, parenting, visibility, modifiers, constraints
ob_fuselage.location = (0.0, 0.0, 0.0)
ob_fuselage.lineart.crease_threshold = 0.0

# ---- collection membership
col_collection_1.objects.link(ob_fuselage)

# ---- scene / render settings (as saved in the file)
scene.frame_start = 1; scene.frame_end = 250; scene.frame_set(1)
scene.render.engine = 'BLENDER_EEVEE_NEXT'
scene.render.resolution_percentage = 50
scene.render.dither_intensity = 0.0
scene.cycles.use_denoising = False
scene.cycles.samples = 10
scene.cycles.sampling_pattern = 'TABULATED_SOBOL'
scene.cycles.light_sampling_threshold = 0.0
scene.cycles.use_adaptive_sampling = False
scene.cycles.use_light_tree = False
scene.cycles.blur_glossy = 0.0
scene.cycles.pixel_filter_type = 'GAUSSIAN'
scene.cycles.sample_clamp_indirect = 0.0
scene.view_settings.view_transform = 'Standard'
bpy.context.view_layer.update()

# ---- added for rendering (the .blend has no active camera and no usable light): camera, sun
cam_auto = bpy.data.cameras.new('AutoCamera')
cam_auto.lens = 50.0
cam_auto.sensor_width = 36.0
cam_auto.clip_end = 1000.0
ob_auto_camera = bpy.data.objects.new('AutoCamera', cam_auto)
scene.collection.objects.link(ob_auto_camera)
ob_auto_camera.location = (3.21311, -3.85573, 2.57798)
ob_auto_camera.rotation_euler = (1.09748, -7.21219e-08, 0.694738)
scene.camera = ob_auto_camera
light_auto_sun = bpy.data.lights.new('AutoSun', 'SUN')
light_auto_sun.energy = 3.0
light_auto_sun.angle = 0.0523599
ob_auto_sun = bpy.data.objects.new('AutoSun', light_auto_sun)
scene.collection.objects.link(ob_auto_sun)
ob_auto_sun.rotation_euler = (0.872665, 0.174533, 0.523599)
bpy.context.view_layer.update()
